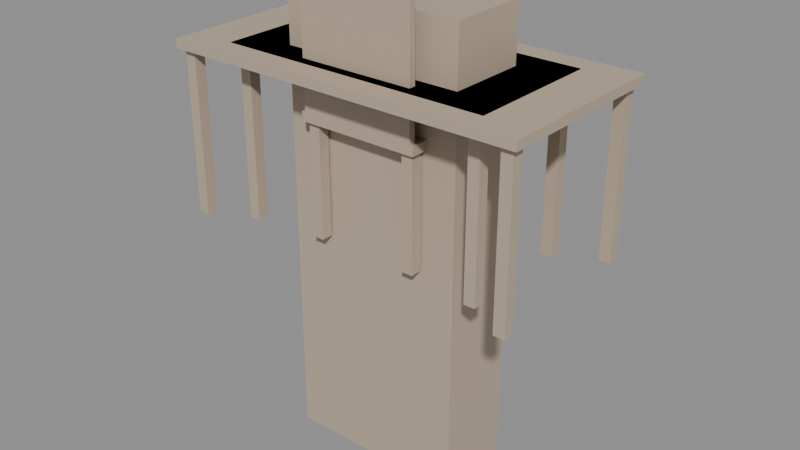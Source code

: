 # Source: blend.blend  (saved by Blender 5.1.30; exported with 4.5.12 LTS)
import bpy
from mathutils import Matrix  # noqa: F401  (used for matrix-valued properties, if any)

bpy.ops.wm.read_factory_settings(use_empty=True)
scene = bpy.context.scene
scene.name = 'Scene'

# ---- collections
col_x = bpy.data.collections.new('Кабинет'); scene.collection.children.link(col_x)

# ---- materials (node trees are filled in below, after node groups)
mat_mat_desk = bpy.data.materials.new('Mat_desk')
mat_mat_desk_large = bpy.data.materials.new('Mat_desk_large')
mat_mat_office_chair = bpy.data.materials.new('Mat_office_chair')
mat_mat_bookcase = bpy.data.materials.new('Mat_bookcase')

# ---- material node trees
mat_mat_desk.use_nodes = True; mat_mat_desk.node_tree.nodes.clear()
_N = mat_mat_desk.node_tree.nodes; _L = mat_mat_desk.node_tree.links
n0 = _N.new('ShaderNodeBsdfPrincipled'); n0.name = 'Principled BSDF'; n0.location = (0, 0)
n0.inputs[0].default_value = (0.5, 0.4, 0.3, 1.0)
n0.inputs[2].default_value = 0.6
n1 = _N.new('ShaderNodeOutputMaterial'); n1.name = 'Material Output'; n1.location = (300, 0)
_L.new(n0.outputs[0], n1.inputs[0])
n1.is_active_output = True
mat_mat_desk_large.use_nodes = True; mat_mat_desk_large.node_tree.nodes.clear()
_N = mat_mat_desk_large.node_tree.nodes; _L = mat_mat_desk_large.node_tree.links
n0 = _N.new('ShaderNodeBsdfPrincipled'); n0.name = 'Principled BSDF'; n0.location = (0, 0)
n0.inputs[0].default_value = (0.5, 0.4, 0.3, 1.0)
n0.inputs[2].default_value = 0.6
n1 = _N.new('ShaderNodeOutputMaterial'); n1.name = 'Material Output'; n1.location = (300, 0)
_L.new(n0.outputs[0], n1.inputs[0])
n1.is_active_output = True
mat_mat_office_chair.use_nodes = True; mat_mat_office_chair.node_tree.nodes.clear()
_N = mat_mat_office_chair.node_tree.nodes; _L = mat_mat_office_chair.node_tree.links
n0 = _N.new('ShaderNodeBsdfPrincipled'); n0.name = 'Principled BSDF'; n0.location = (0, 0)
n0.inputs[0].default_value = (0.5, 0.4, 0.3, 1.0)
n0.inputs[2].default_value = 0.6
n1 = _N.new('ShaderNodeOutputMaterial'); n1.name = 'Material Output'; n1.location = (300, 0)
_L.new(n0.outputs[0], n1.inputs[0])
n1.is_active_output = True
mat_mat_bookcase.use_nodes = True; mat_mat_bookcase.node_tree.nodes.clear()
_N = mat_mat_bookcase.node_tree.nodes; _L = mat_mat_bookcase.node_tree.links
n0 = _N.new('ShaderNodeBsdfPrincipled'); n0.name = 'Principled BSDF'; n0.location = (0, 0)
n0.inputs[0].default_value = (0.5, 0.4, 0.3, 1.0)
n0.inputs[2].default_value = 0.6
n1 = _N.new('ShaderNodeOutputMaterial'); n1.name = 'Material Output'; n1.location = (300, 0)
_L.new(n0.outputs[0], n1.inputs[0])
n1.is_active_output = True

# ---- meshes
me_x = bpy.data.meshes.new('Письменный стол')
me_x.from_pydata([(-0.6, -0.3, 0.71), (0.6, -0.3, 0.71), (0.6, 0.3, 0.71), (-0.6, 0.3, 0.71), (-0.6, -0.3, 0.75), (0.6, -0.3, 0.75), (0.6, 0.3, 0.75), (-0.6, 0.3, 0.75), (-0.575, -0.275, 0.0), (-0.525, -0.275, 0.0), (-0.525, -0.225, 0.0), (-0.575, -0.225, 0.0), (-0.575, -0.275, 0.71), (-0.525, -0.275, 0.71), (-0.525, -0.225, 0.71), (-0.575, -0.225, 0.71), (0.525, -0.275, 0.0), (0.575, -0.275, 0.0), (0.575, -0.225, 0.0), (0.525, -0.225, 0.0), (0.525, -0.275, 0.71), (0.575, -0.275, 0.71), (0.575, -0.225, 0.71), (0.525, -0.225, 0.71), (-0.575, 0.225, 0.0), (-0.525, 0.225, 0.0), (-0.525, 0.275, 0.0), (-0.575, 0.275, 0.0), (-0.575, 0.225, 0.71), (-0.525, 0.225, 0.71), (-0.525, 0.275, 0.71), (-0.575, 0.275, 0.71), (0.525, 0.225, 0.0), (0.575, 0.225, 0.0), (0.575, 0.275, 0.0), (0.525, 0.275, 0.0), (0.525, 0.225, 0.71), (0.575, 0.225, 0.71), (0.575, 0.275, 0.71), (0.525, 0.275, 0.71)], [], [(0, 1, 2, 3), (4, 7, 6, 5), (0, 4, 5, 1), (2, 6, 7, 3), (0, 3, 7, 4), (1, 5, 6, 2), (8, 9, 10, 11), (12, 15, 14, 13), (8, 12, 13, 9), (10, 14, 15, 11), (8, 11, 15, 12), (9, 13, 14, 10), (16, 17, 18, 19), (20, 23, 22, 21), (16, 20, 21, 17), (18, 22, 23, 19), (16, 19, 23, 20), (17, 21, 22, 18), (24, 25, 26, 27), (28, 31, 30, 29), (24, 28, 29, 25), (26, 30, 31, 27), (24, 27, 31, 28), (25, 29, 30, 26), (32, 33, 34, 35), (36, 39, 38, 37), (32, 36, 37, 33), (34, 38, 39, 35), (32, 35, 39, 36), (33, 37, 38, 34)])
me_x.materials.append(mat_mat_desk)
me_x.update()
me_x_1 = bpy.data.meshes.new('Рабочий стол большой')
me_x_1.from_pydata([(-0.8, -0.4, 0.71), (0.8, -0.4, 0.71), (0.8, 0.4, 0.71), (-0.8, 0.4, 0.71), (-0.8, -0.4, 0.75), (0.8, -0.4, 0.75), (0.8, 0.4, 0.75), (-0.8, 0.4, 0.75), (-0.775, -0.375, 0.0), (-0.725, -0.375, 0.0), (-0.725, -0.325, 0.0), (-0.775, -0.325, 0.0), (-0.775, -0.375, 0.71), (-0.725, -0.375, 0.71), (-0.725, -0.325, 0.71), (-0.775, -0.325, 0.71), (0.725, -0.375, 0.0), (0.775, -0.375, 0.0), (0.775, -0.325, 0.0), (0.725, -0.325, 0.0), (0.725, -0.375, 0.71), (0.775, -0.375, 0.71), (0.775, -0.325, 0.71), (0.725, -0.325, 0.71), (-0.775, 0.325, 0.0), (-0.725, 0.325, 0.0), (-0.725, 0.375, 0.0), (-0.775, 0.375, 0.0), (-0.775, 0.325, 0.71), (-0.725, 0.325, 0.71), (-0.725, 0.375, 0.71), (-0.775, 0.375, 0.71), (0.725, 0.325, 0.0), (0.775, 0.325, 0.0), (0.775, 0.375, 0.0), (0.725, 0.375, 0.0), (0.725, 0.325, 0.71), (0.775, 0.325, 0.71), (0.775, 0.375, 0.71), (0.725, 0.375, 0.71)], [], [(0, 1, 2, 3), (4, 7, 6, 5), (0, 4, 5, 1), (2, 6, 7, 3), (0, 3, 7, 4), (1, 5, 6, 2), (8, 9, 10, 11), (12, 15, 14, 13), (8, 12, 13, 9), (10, 14, 15, 11), (8, 11, 15, 12), (9, 13, 14, 10), (16, 17, 18, 19), (20, 23, 22, 21), (16, 20, 21, 17), (18, 22, 23, 19), (16, 19, 23, 20), (17, 21, 22, 18), (24, 25, 26, 27), (28, 31, 30, 29), (24, 28, 29, 25), (26, 30, 31, 27), (24, 27, 31, 28), (25, 29, 30, 26), (32, 33, 34, 35), (36, 39, 38, 37), (32, 36, 37, 33), (34, 38, 39, 35), (32, 35, 39, 36), (33, 37, 38, 34)])
me_x_1.materials.append(mat_mat_desk_large)
me_x_1.update()
me_x_2 = bpy.data.meshes.new('Офисное кресло')
me_x_2.from_pydata([(-0.27, -0.255, 0.497), (0.27, -0.255, 0.497), (0.27, 0.255, 0.497), (-0.27, 0.255, 0.497), (-0.27, -0.255, 0.537), (0.27, -0.255, 0.537), (0.27, 0.255, 0.537), (-0.27, 0.255, 0.537), (-0.255, -0.255, 0.537), (0.255, -0.255, 0.537), (0.255, -0.225, 0.537), (-0.255, -0.225, 0.537), (-0.255, -0.255, 1.08), (0.255, -0.255, 1.08), (0.255, -0.225, 1.08), (-0.255, -0.225, 1.08), (-0.253, -0.235, 0.0), (-0.203, -0.235, 0.0), (-0.203, -0.185, 0.0), (-0.253, -0.185, 0.0), (-0.253, -0.235, 0.517), (-0.203, -0.235, 0.517), (-0.203, -0.185, 0.517), (-0.253, -0.185, 0.517), (0.203, -0.235, 0.0), (0.253, -0.235, 0.0), (0.253, -0.185, 0.0), (0.203, -0.185, 0.0), (0.203, -0.235, 0.517), (0.253, -0.235, 0.517), (0.253, -0.185, 0.517), (0.203, -0.185, 0.517), (-0.253, 0.185, 0.0), (-0.203, 0.185, 0.0), (-0.203, 0.235, 0.0), (-0.253, 0.235, 0.0), (-0.253, 0.185, 0.517), (-0.203, 0.185, 0.517), (-0.203, 0.235, 0.517), (-0.253, 0.235, 0.517), (0.203, 0.185, 0.0), (0.253, 0.185, 0.0), (0.253, 0.235, 0.0), (0.203, 0.235, 0.0), (0.203, 0.185, 0.517), (0.253, 0.185, 0.517), (0.253, 0.235, 0.517), (0.203, 0.235, 0.517)], [], [(0, 1, 2, 3), (4, 7, 6, 5), (0, 4, 5, 1), (2, 6, 7, 3), (0, 3, 7, 4), (1, 5, 6, 2), (8, 9, 10, 11), (12, 15, 14, 13), (8, 12, 13, 9), (10, 14, 15, 11), (8, 11, 15, 12), (9, 13, 14, 10), (16, 17, 18, 19), (20, 23, 22, 21), (16, 20, 21, 17), (18, 22, 23, 19), (16, 19, 23, 20), (17, 21, 22, 18), (24, 25, 26, 27), (28, 31, 30, 29), (24, 28, 29, 25), (26, 30, 31, 27), (24, 27, 31, 28), (25, 29, 30, 26), (32, 33, 34, 35), (36, 39, 38, 37), (32, 36, 37, 33), (34, 38, 39, 35), (32, 35, 39, 36), (33, 37, 38, 34), (40, 41, 42, 43), (44, 47, 46, 45), (40, 44, 45, 41), (42, 46, 47, 43), (40, 43, 47, 44), (41, 45, 46, 42)])
me_x_2.materials.append(mat_mat_office_chair)
me_x_2.update()
me_x_3 = bpy.data.meshes.new('Книжный шкаф')
me_x_3.from_pydata([(-0.4, -0.175, -1.0), (0.4, -0.175, -1.0), (0.4, 0.175, -1.0), (-0.4, 0.175, -1.0), (-0.4, -0.175, 1.0), (0.4, -0.175, 1.0), (0.4, 0.175, 1.0), (-0.4, 0.175, 1.0)], [], [(0, 1, 2, 3), (4, 7, 6, 5), (0, 4, 5, 1), (2, 6, 7, 3), (0, 3, 7, 4), (1, 5, 6, 2)])
me_x_3.materials.append(mat_mat_bookcase)
me_x_3.update()

# ---- objects
ob_x = bpy.data.objects.new('Письменный стол', me_x)
ob_x_1 = bpy.data.objects.new('Рабочий стол большой', me_x_1)
ob_x_2 = bpy.data.objects.new('Офисное кресло', me_x_2)
ob_x_3 = bpy.data.objects.new('Книжный шкаф', me_x_3)

# ---- transforms, parenting, visibility, modifiers, constraints
ob_x.location = (0.0, 0.0, 0.0)
ob_x_1.location = (0.0, 0.0, 0.0)
ob_x_2.location = (0.0, 0.0, 0.0)
ob_x_3.location = (0.0, 0.0, 0.0)

# ---- collection membership
col_x.objects.link(ob_x)
col_x.objects.link(ob_x_1)
col_x.objects.link(ob_x_2)
col_x.objects.link(ob_x_3)

# ---- scene / render settings (as saved in the file)
scene.frame_start = 1; scene.frame_end = 250; scene.frame_set(1)
scene.render.engine = 'BLENDER_EEVEE_NEXT'
scene.render.bake_bias = 0.0
scene.render.bake_samples = 0
scene.cycles.sampling_pattern = 'TABULATED_SOBOL'
scene.eevee.use_volume_custom_range = False
bpy.context.view_layer.update()

# ---- added for rendering (the .blend has no active camera and no usable light): camera, sun + grey world if the file has none
cam_auto = bpy.data.cameras.new('AutoCamera')
cam_auto.lens = 50.0
cam_auto.sensor_width = 36.0
cam_auto.clip_end = 1000.0
ob_auto_camera = bpy.data.objects.new('AutoCamera', cam_auto)
scene.collection.objects.link(ob_auto_camera)
ob_auto_camera.location = (2.53829, -3.04595, 2.07063)
ob_auto_camera.rotation_euler = (1.09748, -7.21219e-08, 0.694738)
scene.camera = ob_auto_camera
light_auto_sun = bpy.data.lights.new('AutoSun', 'SUN')
light_auto_sun.energy = 3.0
light_auto_sun.angle = 0.0523599
ob_auto_sun = bpy.data.objects.new('AutoSun', light_auto_sun)
scene.collection.objects.link(ob_auto_sun)
ob_auto_sun.rotation_euler = (0.872665, 0.174533, 0.523599)
if scene.world is None:
    world_auto = bpy.data.worlds.new('AutoWorld')
    world_auto.color = (0.3, 0.3, 0.3)
    scene.world = world_auto
bpy.context.view_layer.update()
